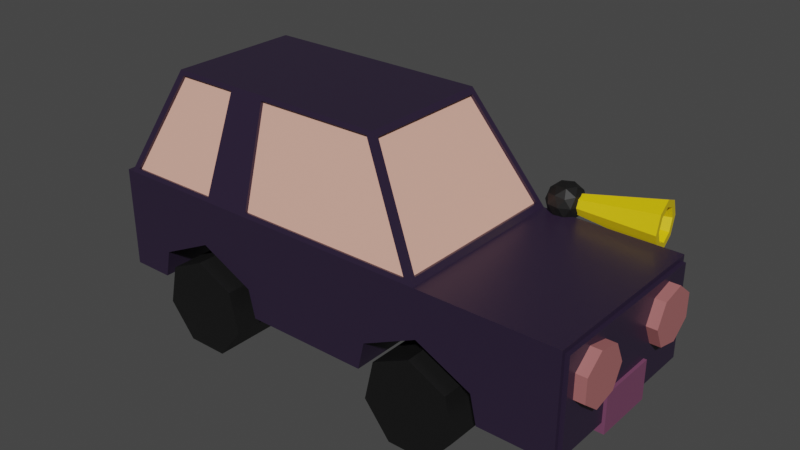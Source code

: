 # Source: Auto.blend  (saved by Blender 2.93.21; exported with 4.5.12 LTS)
import bpy
from mathutils import Matrix  # noqa: F401  (used for matrix-valued properties, if any)

bpy.ops.wm.read_factory_settings(use_empty=True)
scene = bpy.context.scene
scene.name = 'Scene'

# ---- collections
col_collection = bpy.data.collections.new('Collection'); scene.collection.children.link(col_collection)

# ---- materials (node trees are filled in below, after node groups)
mat_violet_fonc = bpy.data.materials.new('Violet Foncé')
mat_violet_fonc.alpha_threshold = 0.0
mat_violet_fonc.use_transparent_shadow = False
mat_violet_fonc.line_color = (0.0, 0.0, 0.0, 1.0)
mat_violet_clair = bpy.data.materials.new('Violet Clair')
mat_violet_clair.use_transparent_shadow = False
mat_beige_clair = bpy.data.materials.new('Beige Clair')
mat_beige_clair.use_transparent_shadow = False
mat_beige_fonc = bpy.data.materials.new('Beige Foncé')
mat_beige_fonc.use_transparent_shadow = False
mat_wheels = bpy.data.materials.new('Wheels')
mat_wheels.use_transparent_shadow = False
mat_gold = bpy.data.materials.new('Gold')
mat_gold.use_transparent_shadow = False

# ---- material node trees
mat_violet_fonc.use_nodes = True; mat_violet_fonc.node_tree.nodes.clear()
_N = mat_violet_fonc.node_tree.nodes; _L = mat_violet_fonc.node_tree.links
n0 = _N.new('ShaderNodeOutputMaterial'); n0.name = 'Material Output'; n0.location = (300, 300)
n1 = _N.new('ShaderNodeBsdfPrincipled'); n1.name = 'Principled BSDF'; n1.location = (10, 300)
n1.distribution = 'GGX'
n1.subsurface_method = 'BURLEY'
n1.inputs[0].default_value = (0.02519, 0.01521, 0.0382, 1.0)
n1.inputs[2].default_value = 0.4
n1.inputs[3].default_value = 1.45
n1.inputs[27].default_value = (0.0, 0.0, 0.0, 1.0)
n1.inputs[28].default_value = 1.0
_L.new(n1.outputs[0], n0.inputs[0])
n0.is_active_output = True
mat_violet_clair.use_nodes = True; mat_violet_clair.node_tree.nodes.clear()
_N = mat_violet_clair.node_tree.nodes; _L = mat_violet_clair.node_tree.links
n0 = _N.new('ShaderNodeBsdfPrincipled'); n0.name = 'Principled BSDF'; n0.location = (10, 300)
n0.distribution = 'GGX'
n0.subsurface_method = 'BURLEY'
n0.inputs[0].default_value = (0.1812, 0.05781, 0.1221, 1.0)
n0.inputs[3].default_value = 1.45
n0.inputs[27].default_value = (0.0, 0.0, 0.0, 1.0)
n0.inputs[28].default_value = 1.0
n1 = _N.new('ShaderNodeOutputMaterial'); n1.name = 'Material Output'; n1.location = (300, 300)
_L.new(n0.outputs[0], n1.inputs[0])
n1.is_active_output = True
mat_beige_clair.use_nodes = True; mat_beige_clair.node_tree.nodes.clear()
_N = mat_beige_clair.node_tree.nodes; _L = mat_beige_clair.node_tree.links
n0 = _N.new('ShaderNodeBsdfPrincipled'); n0.name = 'Principled BSDF'; n0.location = (10, 300)
n0.distribution = 'GGX'
n0.subsurface_method = 'BURLEY'
n0.inputs[0].default_value = (0.8469, 0.4564, 0.3564, 1.0)
n0.inputs[3].default_value = 1.45
n0.inputs[27].default_value = (0.0, 0.0, 0.0, 1.0)
n0.inputs[28].default_value = 1.0
n1 = _N.new('ShaderNodeOutputMaterial'); n1.name = 'Material Output'; n1.location = (300, 300)
_L.new(n0.outputs[0], n1.inputs[0])
n1.is_active_output = True
mat_beige_fonc.use_nodes = True; mat_beige_fonc.node_tree.nodes.clear()
_N = mat_beige_fonc.node_tree.nodes; _L = mat_beige_fonc.node_tree.links
n0 = _N.new('ShaderNodeBsdfPrincipled'); n0.name = 'Principled BSDF'; n0.location = (10, 300)
n0.distribution = 'GGX'
n0.subsurface_method = 'BURLEY'
n0.inputs[0].default_value = (0.3968, 0.1384, 0.1384, 1.0)
n0.inputs[3].default_value = 1.45
n0.inputs[27].default_value = (0.0, 0.0, 0.0, 1.0)
n0.inputs[28].default_value = 1.0
n1 = _N.new('ShaderNodeOutputMaterial'); n1.name = 'Material Output'; n1.location = (300, 300)
_L.new(n0.outputs[0], n1.inputs[0])
n1.is_active_output = True
mat_wheels.use_nodes = True; mat_wheels.node_tree.nodes.clear()
_N = mat_wheels.node_tree.nodes; _L = mat_wheels.node_tree.links
n0 = _N.new('ShaderNodeBsdfPrincipled'); n0.name = 'Principled BSDF'; n0.location = (10, 300)
n0.distribution = 'GGX'
n0.subsurface_method = 'BURLEY'
n0.inputs[0].default_value = (0.005904, 0.005904, 0.005904, 1.0)
n0.inputs[3].default_value = 1.45
n0.inputs[27].default_value = (0.0, 0.0, 0.0, 1.0)
n0.inputs[28].default_value = 1.0
n1 = _N.new('ShaderNodeOutputMaterial'); n1.name = 'Material Output'; n1.location = (300, 300)
_L.new(n0.outputs[0], n1.inputs[0])
n1.is_active_output = True
mat_gold.use_nodes = True; mat_gold.node_tree.nodes.clear()
_N = mat_gold.node_tree.nodes; _L = mat_gold.node_tree.links
n0 = _N.new('ShaderNodeBsdfPrincipled'); n0.name = 'Principled BSDF'; n0.location = (10, 300)
n0.distribution = 'GGX'
n0.subsurface_method = 'BURLEY'
n0.inputs[0].default_value = (0.8, 0.5763, 0.0, 1.0)
n0.inputs[3].default_value = 1.45
n0.inputs[27].default_value = (0.0, 0.0, 0.0, 1.0)
n0.inputs[28].default_value = 1.0
n1 = _N.new('ShaderNodeOutputMaterial'); n1.name = 'Material Output'; n1.location = (300, 300)
_L.new(n0.outputs[0], n1.inputs[0])
n1.is_active_output = True

# ---- world
world_world = bpy.data.worlds.new('World'); scene.world = world_world
world_world.use_nodes = True; world_world.node_tree.nodes.clear()
_N = world_world.node_tree.nodes; _L = world_world.node_tree.links
n0 = _N.new('ShaderNodeOutputWorld'); n0.name = 'World Output'; n0.location = (300, 300)
n1 = _N.new('ShaderNodeBackground'); n1.name = 'Background'; n1.location = (10, 300)
n1.inputs[0].default_value = (0.05088, 0.05088, 0.05088, 1.0)
_L.new(n1.outputs[0], n0.inputs[0])
n0.is_active_output = True
world_world.color = (0.05088, 0.05088, 0.05088)
world_world.use_sun_shadow = False
world_world.sun_shadow_jitter_overblur = 0.0

# ---- meshes
me_cube = bpy.data.meshes.new('Cube')
me_cube.from_pydata([(0.563, 0.7159, 1.0), (0.563, -0.7159, 1.0), (-1.0, 0.7159, 1.0), (-1.366, 1.0, -1.0), (-1.0, -0.7159, 1.0), (-1.366, -1.0, -1.0), (1.0, 1.0, -0.02332), (-1.366, -1.0, -0.02332), (1.0, -1.0, -0.02332), (-1.366, 1.0, -0.02332), (1.942, 1.0, -0.02332), (1.942, 1.0, -1.0), (1.942, -1.0, -0.02332), (1.942, -1.0, -1.0), (-1.411, 1.0, -1.0), (-1.411, -1.0, -1.0), (-1.411, 1.0, -0.02332), (-1.411, -1.0, -0.02332), (-1.347, -0.9257, 0.03068), (-1.019, -0.6717, 0.946), (-1.019, 0.6717, 0.946), (-1.347, 0.9257, 0.03068), (0.9775, 0.9262, 0.02942), (0.5855, 0.6714, 0.9473), (0.5855, -0.6714, 0.9473), (0.9775, -0.9262, 0.02942), (-1.325, -0.9257, 0.02299), (-0.9978, -0.6717, 0.9383), (-1.325, 0.9257, 0.02299), (-0.9978, 0.6717, 0.9383), (0.5645, 0.6714, 0.9383), (0.9565, 0.9262, 0.02046), (0.9565, -0.9262, 0.02046), (0.5645, -0.6714, 0.9383), (-0.4907, -0.7159, 1.0), (-0.4907, 0.7159, 1.0), (-0.5951, 1.0, -0.02332), (-0.5951, -1.0, -0.02332), (-0.328, 0.7159, 1.0), (-0.3488, 1.0, -0.02332), (-0.328, -0.7159, 1.0), (-0.3488, -1.0, -0.02332), (-0.6358, -0.988, 0.02), (-0.5403, -0.728, 0.9567), (-0.9679, -0.728, 0.9567), (-1.303, -0.988, 0.01999), (-0.303, 0.988, 0.02), (-0.2839, 0.728, 0.9567), (0.5329, 0.728, 0.9567), (0.9329, 0.988, 0.02), (-1.303, 0.988, 0.02), (-0.9679, 0.728, 0.9567), (-0.5403, 0.728, 0.9567), (-0.6358, 0.988, 0.01999), (0.9329, -0.988, 0.02), (0.5329, -0.728, 0.9567), (-0.2839, -0.728, 0.9567), (-0.303, -0.988, 0.02), (-0.5403, -0.6974, 0.9482), (-0.6358, -0.9574, 0.01152), (-1.303, -0.9574, 0.01152), (-0.9679, -0.6974, 0.9482), (-0.2839, 0.6974, 0.9482), (-0.303, 0.9574, 0.01152), (0.9329, 0.9574, 0.01152), (0.5329, 0.6974, 0.9482), (-0.9679, 0.6974, 0.9482), (-1.303, 0.9574, 0.01152), (-0.6358, 0.9574, 0.01152), (-0.5403, 0.6974, 0.9482), (0.5329, -0.6974, 0.9482), (0.9329, -0.9574, 0.01152), (-0.303, -0.9574, 0.01152), (-0.2839, -0.6974, 0.9482), (1.942, 0.9564, -0.9564), (1.942, 0.9564, -0.06691), (1.942, -0.9564, -0.06691), (1.942, -0.9564, -0.9564), (1.97, 0.9564, -0.06691), (1.97, 0.9564, -0.9564), (1.97, -0.9564, -0.9564), (1.97, -0.9564, -0.06691), (-0.6953, -0.3416, -0.4726), (-0.3146, -0.3416, -0.7292), (-1.076, -0.3416, -0.7292), (1.02, 0.3416, -0.4726), (1.401, 0.3416, -0.7292), (0.6398, 0.3416, -0.7292), (-0.6953, 0.3416, -0.4726), (-0.3146, 0.3416, -0.7292), (-1.076, 0.3416, -0.7292), (1.02, -0.3416, -0.4726), (1.401, -0.3416, -0.7292), (0.6398, -0.3416, -0.7292), (-1.12, -0.3416, -1.0), (-0.2704, 1.0, -1.0), (0.5956, -0.3416, -1.0), (0.5956, 0.3416, -1.0), (1.0, 0.3416, -1.0), (0.5956, 1.0, -1.0), (1.0, -0.3416, -1.0), (-0.2704, -0.3416, -1.0), (-0.3488, -0.3416, -1.0), (-0.5951, -0.3416, -1.0), (1.02, 1.0, -0.4726), (-0.2704, 0.3416, -1.0), (-0.3488, 0.3416, -1.0), (0.5956, -1.0, -1.0), (1.401, 1.0, -0.7292), (-0.2704, -1.0, -1.0), (1.445, 1.0, -1.0), (1.445, 0.3416, -1.0), (-0.3146, 1.0, -0.7292), (-0.3488, 1.0, -0.7062), (0.6398, 1.0, -0.7292), (1.0, 1.0, -0.4864), (-0.5951, -1.0, -0.5402), (-0.6953, -1.0, -0.4726), (-0.5951, 1.0, -0.5402), (-1.076, -1.0, -0.7292), (-0.6953, 1.0, -0.4726), (-1.12, -1.0, -1.0), (1.445, -0.3416, -1.0), (1.445, -1.0, -1.0), (-1.12, 0.3416, -1.0), (1.02, -1.0, -0.4726), (1.0, -1.0, -0.4864), (1.401, -1.0, -0.7292), (-0.5951, 0.3416, -1.0), (-0.3488, -1.0, -0.7062), (-1.12, 1.0, -1.0), (-1.076, 1.0, -0.7292), (0.6398, -1.0, -0.7292), (-0.3146, -1.0, -0.7292)], [], [(35, 2, 4, 34), (53, 50, 67, 68), (24, 25, 32, 33), (97, 98, 100, 96, 107, 109, 101, 102, 106, 105, 95, 99), (19, 20, 29, 27), (43, 44, 61, 58), (39, 6, 115, 114, 99, 95, 112, 113), (6, 10, 11, 110, 108, 104, 115), (5, 7, 17, 15), (116, 37, 7, 5, 121, 119, 117), (74, 75, 78, 79), (111, 110, 11, 13, 123, 122, 100, 98), (6, 8, 12, 10), (123, 13, 12, 8, 126, 125, 127), (15, 17, 16, 14), (3, 5, 15, 14), (7, 9, 16, 17), (9, 3, 14, 16), (7, 4, 19, 18), (4, 2, 20, 19), (2, 9, 21, 20), (9, 7, 18, 21), (6, 0, 23, 22), (0, 1, 24, 23), (1, 8, 25, 24), (8, 6, 22, 25), (26, 27, 29, 28), (31, 30, 33, 32), (18, 19, 27, 26), (25, 22, 31, 32), (20, 21, 28, 29), (21, 18, 26, 28), (23, 24, 33, 30), (22, 23, 30, 31), (129, 41, 37, 116), (3, 9, 36, 118, 120, 131, 130), (54, 55, 70, 71), (103, 94, 121, 5, 3, 130, 124, 128), (41, 40, 34, 37), (38, 35, 34, 40), (0, 38, 40, 1), (49, 46, 63, 64), (126, 8, 41, 129, 133, 109, 107, 132), (36, 39, 113, 118), (36, 35, 38, 39), (102, 103, 128, 106), (37, 34, 43, 42), (34, 4, 44, 43), (4, 7, 45, 44), (7, 37, 42, 45), (39, 38, 47, 46), (38, 0, 48, 47), (0, 6, 49, 48), (6, 39, 46, 49), (9, 2, 51, 50), (2, 35, 52, 51), (35, 36, 53, 52), (36, 9, 50, 53), (8, 1, 55, 54), (1, 40, 56, 55), (40, 41, 57, 56), (41, 8, 54, 57), (59, 58, 61, 60), (63, 62, 65, 64), (67, 66, 69, 68), (71, 70, 73, 72), (47, 48, 65, 62), (57, 54, 71, 72), (44, 45, 60, 61), (51, 52, 69, 66), (48, 49, 64, 65), (55, 56, 73, 70), (52, 53, 68, 69), (56, 57, 72, 73), (42, 43, 58, 59), (46, 47, 62, 63), (45, 42, 59, 60), (50, 51, 66, 67), (11, 10, 75, 74), (10, 12, 76, 75), (12, 13, 77, 76), (13, 11, 74, 77), (79, 78, 81, 80), (76, 77, 80, 81), (77, 74, 79, 80), (75, 76, 81, 78), (82, 83, 133, 129, 116, 117), (133, 83, 101, 109), (119, 121, 94, 84), (84, 82, 117, 119), (83, 82, 84, 94, 103, 102, 101), (86, 85, 104, 108), (86, 108, 110, 111), (87, 85, 86, 111, 98, 97), (87, 97, 99, 114), (85, 87, 114, 115, 104), (113, 112, 89, 88, 120, 118), (95, 105, 89, 112), (124, 90, 88, 89, 105, 106, 128), (90, 124, 130, 131), (88, 90, 131, 120), (125, 91, 92, 127), (127, 92, 122, 123), (96, 93, 132, 107), (132, 93, 91, 125, 126), (122, 92, 91, 93, 96, 100)])
me_cube.polygons.foreach_set('material_index', [0, 0, 0, 0, 0, 0, 0, 0, 0, 0, 0, 0, 0, 0, 0, 0, 0, 0, 0, 0, 0, 0, 0, 0, 0, 0, 2, 2, 0, 0, 0, 0, 0, 0, 0, 0, 0, 0, 0, 0, 0, 0, 0, 0, 0, 0, 0, 0, 0, 0, 0, 0, 0, 0, 0, 0, 0, 0, 0, 0, 0, 0, 2, 2, 2, 2, 0, 0, 0, 0, 0, 0, 0, 0, 0, 0, 0, 0, 0, 0, 0, 0, 0, 0, 0, 0, 0, 0, 0, 0, 0, 0, 0, 0, 0, 0, 0, 0, 0, 0, 0, 0, 0, 0, 0, 0])
_uv = me_cube.uv_layers.new(name='UVMap')
_uv.uv.foreach_set('vector', [0.7935, 0.5, 0.875, 0.5, 0.875, 0.75, 0.7935, 0.75, 0.5025, 0.3264, 0.5025, 0.2552, 0.5025, 0.2552, 0.5025, 0.3264, 0.6184, 0.7406, 0.5037, 0.7422, 0.5037, 0.7422, 0.6184, 0.7406, 0.3323, 0.5823, 0.375, 0.5823, 0.375, 0.6677, 0.3323, 0.6677, 0.3323, 0.75, 0.2408, 0.75, 0.2408, 0.6677, 0.2325, 0.6677, 0.2325, 0.5823, 0.2408, 0.5823, 0.2408, 0.5, 0.3323, 0.5, 0.6183, 0.009396, 0.6183, 0.2406, 0.6183, 0.2406, 0.6183, 0.009396, 0.6196, 0.9254, 0.6196, 0.993, 0.6196, 0.993, 0.6196, 0.9254, 0.4971, 0.3575, 0.4971, 0.5, 0.4392, 0.5, 0.4088, 0.4619, 0.375, 0.4573, 0.375, 0.3658, 0.4088, 0.3611, 0.4117, 0.3575, 0.4971, 0.5, 0.4971, 0.5, 0.375, 0.5, 0.375, 0.5, 0.4088, 0.5, 0.4409, 0.5, 0.4392, 0.5, 0.375, 1.0, 0.4971, 1.0, 0.4971, 1.0, 0.375, 1.0, 0.4325, 0.9185, 0.4971, 0.9185, 0.4971, 1.0, 0.375, 1.0, 0.375, 0.974, 0.4088, 0.9694, 0.4409, 0.9291, 0.3804, 0.5054, 0.4916, 0.5054, 0.4916, 0.5054, 0.3804, 0.5054, 0.375, 0.5823, 0.375, 0.5, 0.375, 0.5, 0.375, 0.75, 0.375, 0.75, 0.375, 0.6677, 0.375, 0.6677, 0.375, 0.5823, 0.4971, 0.5, 0.4971, 0.75, 0.4971, 0.75, 0.4971, 0.5, 0.375, 0.75, 0.375, 0.75, 0.4971, 0.75, 0.4971, 0.75, 0.4392, 0.75, 0.4409, 0.75, 0.4088, 0.75, 0.375, 0.0, 0.4971, 0.0, 0.4971, 0.25, 0.375, 0.25, 0.125, 0.5, 0.125, 0.75, 0.125, 0.75, 0.125, 0.5, 0.4971, 0.0, 0.4971, 0.25, 0.4971, 0.25, 0.4971, 0.0, 0.4971, 0.25, 0.375, 0.25, 0.375, 0.25, 0.4971, 0.25, 0.4971, 0.0, 0.625, 0.0, 0.6183, 0.009396, 0.5038, 0.007833, 0.625, 0.0, 0.625, 0.25, 0.6183, 0.2406, 0.6183, 0.009396, 0.625, 0.25, 0.4971, 0.25, 0.5038, 0.2422, 0.6183, 0.2406, 0.4971, 0.25, 0.4971, 0.0, 0.5038, 0.007833, 0.5038, 0.2422, 0.4971, 0.5, 0.625, 0.5, 0.6184, 0.5094, 0.5037, 0.5078, 0.625, 0.5, 0.625, 0.75, 0.6184, 0.7406, 0.6184, 0.5094, 0.625, 0.75, 0.4971, 0.75, 0.5037, 0.7422, 0.6184, 0.7406, 0.4971, 0.75, 0.4971, 0.5, 0.5037, 0.5078, 0.5037, 0.7422, 0.5038, 0.007833, 0.6183, 0.009396, 0.6183, 0.2406, 0.5038, 0.2422, 0.5037, 0.5078, 0.6184, 0.5094, 0.6184, 0.7406, 0.5037, 0.7422, 0.5038, 0.007833, 0.6183, 0.009396, 0.6183, 0.009396, 0.5038, 0.007833, 0.5037, 0.7422, 0.5037, 0.5078, 0.5037, 0.5078, 0.5037, 0.7422, 0.6183, 0.2406, 0.5038, 0.2422, 0.5038, 0.2422, 0.6183, 0.2406, 0.5038, 0.2422, 0.5038, 0.007833, 0.5038, 0.007833, 0.5038, 0.2422, 0.6184, 0.5094, 0.6184, 0.7406, 0.6184, 0.7406, 0.6184, 0.5094, 0.5037, 0.5078, 0.6184, 0.5094, 0.6184, 0.5094, 0.5037, 0.5078, 0.4117, 0.8925, 0.4971, 0.8925, 0.4971, 0.9185, 0.4325, 0.9185, 0.375, 0.25, 0.4971, 0.25, 0.4971, 0.3315, 0.4325, 0.3315, 0.4409, 0.3209, 0.4088, 0.2806, 0.375, 0.276, 0.5025, 0.7554, 0.6196, 0.7569, 0.6196, 0.7569, 0.5025, 0.7554, 0.2065, 0.6677, 0.151, 0.6677, 0.151, 0.75, 0.125, 0.75, 0.125, 0.5, 0.151, 0.5, 0.151, 0.5823, 0.2065, 0.5823, 0.4971, 0.8925, 0.625, 0.8925, 0.625, 0.9185, 0.4971, 0.9185, 0.7675, 0.5, 0.7935, 0.5, 0.7935, 0.75, 0.7675, 0.75, 0.625, 0.5, 0.7675, 0.5, 0.7675, 0.75, 0.625, 0.75, 0.5025, 0.4946, 0.5025, 0.3626, 0.5025, 0.3626, 0.5025, 0.4946, 0.4392, 0.75, 0.4971, 0.75, 0.4971, 0.8925, 0.4117, 0.8925, 0.4088, 0.8889, 0.375, 0.8842, 0.375, 0.7927, 0.4088, 0.7881, 0.4971, 0.3315, 0.4971, 0.3575, 0.4117, 0.3575, 0.4325, 0.3315, 0.4971, 0.3315, 0.625, 0.3315, 0.625, 0.3575, 0.4971, 0.3575, 0.2325, 0.6677, 0.2065, 0.6677, 0.2065, 0.5823, 0.2325, 0.5823, 0.4971, 0.9185, 0.625, 0.9185, 0.6196, 0.9254, 0.5025, 0.9236, 0.625, 0.9185, 0.625, 1.0, 0.6196, 0.993, 0.6196, 0.9254, 0.625, 1.0, 0.4971, 1.0, 0.5025, 0.9948, 0.6196, 0.993, 0.4971, 1.0, 0.4971, 0.9185, 0.5025, 0.9236, 0.5025, 0.9948, 0.4971, 0.3575, 0.625, 0.3575, 0.6196, 0.3642, 0.5025, 0.3626, 0.625, 0.3575, 0.625, 0.5, 0.6196, 0.4931, 0.6196, 0.3642, 0.625, 0.5, 0.4971, 0.5, 0.5025, 0.4946, 0.6196, 0.4931, 0.4971, 0.5, 0.4971, 0.3575, 0.5025, 0.3626, 0.5025, 0.4946, 0.4971, 0.25, 0.625, 0.25, 0.6196, 0.257, 0.5025, 0.2552, 0.625, 0.25, 0.625, 0.3315, 0.6196, 0.3246, 0.6196, 0.257, 0.625, 0.3315, 0.4971, 0.3315, 0.5025, 0.3264, 0.6196, 0.3246, 0.4971, 0.3315, 0.4971, 0.25, 0.5025, 0.2552, 0.5025, 0.3264, 0.4971, 0.75, 0.625, 0.75, 0.6196, 0.7569, 0.5025, 0.7554, 0.625, 0.75, 0.625, 0.8925, 0.6196, 0.8858, 0.6196, 0.7569, 0.625, 0.8925, 0.4971, 0.8925, 0.5025, 0.8874, 0.6196, 0.8858, 0.4971, 0.8925, 0.4971, 0.75, 0.5025, 0.7554, 0.5025, 0.8874, 0.5025, 0.9236, 0.6196, 0.9254, 0.6196, 0.993, 0.5025, 0.9948, 0.5025, 0.3626, 0.6196, 0.3642, 0.6196, 0.4931, 0.5025, 0.4946, 0.5025, 0.2552, 0.6196, 0.257, 0.6196, 0.3246, 0.5025, 0.3264, 0.5025, 0.7554, 0.6196, 0.7569, 0.6196, 0.8858, 0.5025, 0.8874, 0.6196, 0.3642, 0.6196, 0.4931, 0.6196, 0.4931, 0.6196, 0.3642, 0.5025, 0.8874, 0.5025, 0.7554, 0.5025, 0.7554, 0.5025, 0.8874, 0.6196, 0.993, 0.5025, 0.9948, 0.5025, 0.9948, 0.6196, 0.993, 0.6196, 0.257, 0.6196, 0.3246, 0.6196, 0.3246, 0.6196, 0.257, 0.6196, 0.4931, 0.5025, 0.4946, 0.5025, 0.4946, 0.6196, 0.4931, 0.6196, 0.7569, 0.6196, 0.8858, 0.6196, 0.8858, 0.6196, 0.7569, 0.6196, 0.3246, 0.5025, 0.3264, 0.5025, 0.3264, 0.6196, 0.3246, 0.6196, 0.8858, 0.5025, 0.8874, 0.5025, 0.8874, 0.6196, 0.8858, 0.5025, 0.9236, 0.6196, 0.9254, 0.6196, 0.9254, 0.5025, 0.9236, 0.5025, 0.3626, 0.6196, 0.3642, 0.6196, 0.3642, 0.5025, 0.3626, 0.5025, 0.9948, 0.5025, 0.9236, 0.5025, 0.9236, 0.5025, 0.9948, 0.5025, 0.2552, 0.6196, 0.257, 0.6196, 0.257, 0.5025, 0.2552, 0.375, 0.5, 0.4971, 0.5, 0.4916, 0.5054, 0.3804, 0.5054, 0.4971, 0.5, 0.4971, 0.75, 0.4916, 0.7446, 0.4916, 0.5054, 0.4971, 0.75, 0.375, 0.75, 0.3804, 0.7446, 0.4916, 0.7446, 0.375, 0.75, 0.375, 0.5, 0.3804, 0.5054, 0.3804, 0.7446, 0.3804, 0.5054, 0.4916, 0.5054, 0.4916, 0.7446, 0.3804, 0.7446, 0.4916, 0.7446, 0.3804, 0.7446, 0.3804, 0.7446, 0.4916, 0.7446, 0.3804, 0.7446, 0.3804, 0.5054, 0.3804, 0.5054, 0.3804, 0.7446, 0.4916, 0.5054, 0.4916, 0.7446, 0.4916, 0.7446, 0.4916, 0.5054, 1.0, 0.5, 0.8571, 0.5, 0.8571, 0.7463, 0.87, 0.7463, 0.9624, 0.7463, 1.0, 0.7463, 0.8571, 0.7463, 0.8571, 0.5, 0.7901, 0.5, 0.7901, 0.7463, 0.1429, 0.7463, 0.2099, 0.7463, 0.2099, 0.5, 0.1429, 0.5, 0.1429, 0.5, 2.98e-08, 0.5, 2.98e-08, 0.7463, 0.1429, 0.7463, 0.9376, 0.3996, 0.75, 0.49, 0.5624, 0.3996, 0.5406, 0.1658, 0.7994, 0.4662, 0.9208, 0.4078, 0.9594, 0.3043, 0.8571, 1.0, 1.0, 1.0, 1.0, 0.7537, 0.8571, 0.7537, 0.8571, 1.0, 0.8571, 0.7537, 0.7901, 0.7537, 0.7901, 1.0, 0.06236, 0.3996, 0.25, 0.49, 0.4376, 0.3996, 0.4594, 0.3043, 0.2399, 0.4851, 0.0406, 0.3043, 0.1429, 1.0, 0.2099, 1.0, 0.2099, 0.7537, 0.1429, 0.7537, 2.98e-08, 1.0, 0.1429, 1.0, 0.1429, 0.7537, 0.007692, 0.7537, 2.98e-08, 0.7537, 0.87, 0.7537, 0.8571, 0.7537, 0.8571, 1.0, 1.0, 1.0, 1.0, 0.7537, 0.9624, 0.7537, 0.7901, 0.7537, 0.7901, 1.0, 0.8571, 1.0, 0.8571, 0.7537, 0.0406, 0.3043, 0.06236, 0.3996, 0.25, 0.49, 0.4376, 0.3996, 0.4594, 0.3043, 0.4208, 0.4078, 0.2994, 0.4662, 0.1429, 1.0, 0.2099, 1.0, 0.2099, 0.7537, 0.1429, 0.7537, 2.98e-08, 1.0, 0.1429, 1.0, 0.1429, 0.7537, 2.98e-08, 0.7537, 1.0, 0.7463, 1.0, 0.5, 0.8571, 0.5, 0.8571, 0.7463, 0.8571, 0.7463, 0.8571, 0.5, 0.7901, 0.5, 0.7901, 0.7463, 0.2099, 0.5, 0.1429, 0.5, 0.1429, 0.7463, 0.2099, 0.7463, 0.1429, 0.7463, 0.1429, 0.5, 2.98e-08, 0.5, 2.98e-08, 0.7463, 0.007692, 0.7463, 0.9594, 0.3043, 0.9376, 0.3996, 0.75, 0.49, 0.5624, 0.3996, 0.5406, 0.1658, 0.7399, 0.4851])
me_cube.materials.append(mat_violet_fonc)
me_cube.materials.append(mat_violet_clair)
me_cube.materials.append(mat_beige_clair)
me_cube.materials.append(mat_beige_fonc)
me_cube.use_remesh_preserve_volume = False
me_cube.use_remesh_preserve_attributes = False
me_cube.use_mirror_vertex_groups = False
me_cube.update()
me_cylinder = bpy.data.meshes.new('Cylinder')
me_cylinder.from_pydata([(-8.515e-09, -1.024, -1.0), (-8.515e-09, -1.024, 1.0), (0.7818, -1.401, -1.0), (0.7818, -1.401, 1.0), (0.9749, -2.247, -1.0), (0.9749, -2.247, 1.0), (0.4339, -2.925, -1.0), (0.4339, -2.925, 1.0), (-0.4339, -2.925, -1.0), (-0.4339, -2.925, 1.0), (-0.9749, -2.247, -1.0), (-0.9749, -2.247, 1.0), (-0.7818, -1.401, -1.0), (-0.7818, -1.401, 1.0), (4.462e-10, 1.024, -1.0), (4.462e-10, 1.024, 1.0), (0.7818, 1.401, -1.0), (0.7818, 1.401, 1.0), (0.9749, 2.247, -1.0), (0.9749, 2.247, 1.0), (0.4339, 2.925, -1.0), (0.4339, 2.925, 1.0), (-0.4339, 2.925, -1.0), (-0.4339, 2.925, 1.0), (-0.9749, 2.247, -1.0), (-0.9749, 2.247, 1.0), (-0.7818, 1.401, -1.0), (-0.7818, 1.401, 1.0)], [], [(0, 1, 3, 2), (2, 3, 5, 4), (4, 5, 7, 6), (6, 7, 9, 8), (8, 9, 11, 10), (3, 1, 13, 11, 9, 7, 5), (10, 11, 13, 12), (12, 13, 1, 0), (0, 2, 4, 6, 8, 10, 12), (14, 15, 17, 16), (16, 17, 19, 18), (18, 19, 21, 20), (20, 21, 23, 22), (22, 23, 25, 24), (17, 15, 27, 25, 23, 21, 19), (24, 25, 27, 26), (26, 27, 15, 14), (14, 16, 18, 20, 22, 24, 26)])
_uv = me_cylinder.uv_layers.new(name='UVMap')
_uv.uv.foreach_set('vector', [1.0, 0.5, 1.0, 1.0, 0.8571, 1.0, 0.8571, 0.5, 0.8571, 0.5, 0.8571, 1.0, 0.7143, 1.0, 0.7143, 0.5, 0.7143, 0.5, 0.7143, 1.0, 0.5714, 1.0, 0.5714, 0.5, 0.5714, 0.5, 0.5714, 1.0, 0.4286, 1.0, 0.4286, 0.5, 0.4286, 0.5, 0.4286, 1.0, 0.2857, 1.0, 0.2857, 0.5, 0.4376, 0.3996, 0.25, 0.49, 0.06236, 0.3996, 0.01602, 0.1966, 0.1459, 0.03377, 0.3541, 0.03377, 0.484, 0.1966, 0.2857, 0.5, 0.2857, 1.0, 0.1429, 1.0, 0.1429, 0.5, 0.1429, 0.5, 0.1429, 1.0, 2.98e-08, 1.0, 2.98e-08, 0.5, 0.75, 0.49, 0.9376, 0.3996, 0.984, 0.1966, 0.8541, 0.03377, 0.6459, 0.03377, 0.516, 0.1966, 0.5624, 0.3996, 1.0, 0.5, 1.0, 1.0, 0.8571, 1.0, 0.8571, 0.5, 0.8571, 0.5, 0.8571, 1.0, 0.7143, 1.0, 0.7143, 0.5, 0.7143, 0.5, 0.7143, 1.0, 0.5714, 1.0, 0.5714, 0.5, 0.5714, 0.5, 0.5714, 1.0, 0.4286, 1.0, 0.4286, 0.5, 0.4286, 0.5, 0.4286, 1.0, 0.2857, 1.0, 0.2857, 0.5, 0.4376, 0.3996, 0.25, 0.49, 0.06236, 0.3996, 0.01602, 0.1966, 0.1459, 0.03377, 0.3541, 0.03377, 0.484, 0.1966, 0.2857, 0.5, 0.2857, 1.0, 0.1429, 1.0, 0.1429, 0.5, 0.1429, 0.5, 0.1429, 1.0, 2.98e-08, 1.0, 2.98e-08, 0.5, 0.75, 0.49, 0.9376, 0.3996, 0.984, 0.1966, 0.8541, 0.03377, 0.6459, 0.03377, 0.516, 0.1966, 0.5624, 0.3996])
me_cylinder.materials.append(mat_beige_fonc)
me_cylinder.use_remesh_fix_poles = True
me_cylinder.use_remesh_preserve_attributes = False
me_cylinder.update()
me_cube_001 = bpy.data.meshes.new('Cube.001')
me_cube_001.from_pydata([(-1.0, -1.0, -1.0), (-1.0, -1.0, 1.0), (-1.0, 1.0, -1.0), (-1.0, 1.0, 1.0), (1.0, -1.0, -1.0), (1.0, -1.0, 1.0), (1.0, 1.0, -1.0), (1.0, 1.0, 1.0)], [], [(0, 1, 3, 2), (2, 3, 7, 6), (6, 7, 5, 4), (4, 5, 1, 0), (2, 6, 4, 0), (7, 3, 1, 5)])
_uv = me_cube_001.uv_layers.new(name='UVMap')
_uv.uv.foreach_set('vector', [0.375, 0.0, 0.625, 0.0, 0.625, 0.25, 0.375, 0.25, 0.375, 0.25, 0.625, 0.25, 0.625, 0.5, 0.375, 0.5, 0.375, 0.5, 0.625, 0.5, 0.625, 0.75, 0.375, 0.75, 0.375, 0.75, 0.625, 0.75, 0.625, 1.0, 0.375, 1.0, 0.125, 0.5, 0.375, 0.5, 0.375, 0.75, 0.125, 0.75, 0.625, 0.5, 0.875, 0.5, 0.875, 0.75, 0.625, 0.75])
me_cube_001.materials.append(mat_violet_clair)
me_cube_001.use_remesh_fix_poles = True
me_cube_001.use_remesh_preserve_attributes = False
me_cube_001.update()
me_cylinder_008 = bpy.data.meshes.new('Cylinder.008')
me_cylinder_008.from_pydata([(-5.182, 1.0, 2.665), (-5.182, 1.0, 4.665), (-4.4, 0.6235, 2.665), (-4.4, 0.6235, 4.665), (-4.207, -0.2225, 2.665), (-4.207, -0.2225, 4.665), (-4.748, -0.901, 2.665), (-4.748, -0.901, 4.665), (-5.615, -0.901, 2.665), (-5.615, -0.901, 4.665), (-6.156, -0.2225, 2.665), (-6.156, -0.2225, 4.665), (-5.963, 0.6235, 2.665), (-5.963, 0.6235, 4.665), (-2.384e-07, 1.0, 2.665), (-2.384e-07, 1.0, 4.665), (0.7818, 0.6235, 2.665), (0.7818, 0.6235, 4.665), (0.9749, -0.2225, 2.665), (0.9749, -0.2225, 4.665), (0.4339, -0.901, 2.665), (0.4339, -0.901, 4.665), (-0.4339, -0.901, 2.665), (-0.4339, -0.901, 4.665), (-0.9749, -0.2225, 2.665), (-0.9749, -0.2225, 4.665), (-0.7818, 0.6235, 2.665), (-0.7818, 0.6235, 4.665), (-5.182, 1.0, -1.0), (-5.182, 1.0, 1.0), (-4.4, 0.6235, -1.0), (-4.4, 0.6235, 1.0), (-4.207, -0.2225, -1.0), (-4.207, -0.2225, 1.0), (-4.748, -0.901, -1.0), (-4.748, -0.901, 1.0), (-5.615, -0.901, -1.0), (-5.615, -0.901, 1.0), (-6.156, -0.2225, -1.0), (-6.156, -0.2225, 1.0), (-5.963, 0.6235, -1.0), (-5.963, 0.6235, 1.0)], [], [(0, 1, 3, 2), (2, 3, 5, 4), (4, 5, 7, 6), (6, 7, 9, 8), (8, 9, 11, 10), (3, 1, 13, 11, 9, 7, 5), (10, 11, 13, 12), (12, 13, 1, 0), (0, 2, 4, 6, 8, 10, 12), (14, 15, 17, 16), (16, 17, 19, 18), (18, 19, 21, 20), (20, 21, 23, 22), (22, 23, 25, 24), (17, 15, 27, 25, 23, 21, 19), (24, 25, 27, 26), (26, 27, 15, 14), (14, 16, 18, 20, 22, 24, 26), (28, 29, 31, 30), (30, 31, 33, 32), (32, 33, 35, 34), (34, 35, 37, 36), (36, 37, 39, 38), (31, 29, 41, 39, 37, 35, 33), (38, 39, 41, 40), (40, 41, 29, 28), (28, 30, 32, 34, 36, 38, 40)])
_uv = me_cylinder_008.uv_layers.new(name='UVMap')
_uv.uv.foreach_set('vector', [1.0, 0.5, 1.0, 1.0, 0.8571, 1.0, 0.8571, 0.5, 0.8571, 0.5, 0.8571, 1.0, 0.7143, 1.0, 0.7143, 0.5, 0.7143, 0.5, 0.7143, 1.0, 0.5714, 1.0, 0.5714, 0.5, 0.5714, 0.5, 0.5714, 1.0, 0.4286, 1.0, 0.4286, 0.5, 0.4286, 0.5, 0.4286, 1.0, 0.2857, 1.0, 0.2857, 0.5, 0.4376, 0.3996, 0.25, 0.49, 0.06236, 0.3996, 0.01602, 0.1966, 0.1459, 0.03377, 0.3541, 0.03377, 0.484, 0.1966, 0.2857, 0.5, 0.2857, 1.0, 0.1429, 1.0, 0.1429, 0.5, 0.1429, 0.5, 0.1429, 1.0, 2.98e-08, 1.0, 2.98e-08, 0.5, 0.75, 0.49, 0.9376, 0.3996, 0.984, 0.1966, 0.8541, 0.03377, 0.6459, 0.03377, 0.516, 0.1966, 0.5624, 0.3996, 1.0, 0.5, 1.0, 1.0, 0.8571, 1.0, 0.8571, 0.5, 0.8571, 0.5, 0.8571, 1.0, 0.7143, 1.0, 0.7143, 0.5, 0.7143, 0.5, 0.7143, 1.0, 0.5714, 1.0, 0.5714, 0.5, 0.5714, 0.5, 0.5714, 1.0, 0.4286, 1.0, 0.4286, 0.5, 0.4286, 0.5, 0.4286, 1.0, 0.2857, 1.0, 0.2857, 0.5, 0.4376, 0.3996, 0.25, 0.49, 0.06236, 0.3996, 0.01602, 0.1966, 0.1459, 0.03377, 0.3541, 0.03377, 0.484, 0.1966, 0.2857, 0.5, 0.2857, 1.0, 0.1429, 1.0, 0.1429, 0.5, 0.1429, 0.5, 0.1429, 1.0, 2.98e-08, 1.0, 2.98e-08, 0.5, 0.75, 0.49, 0.9376, 0.3996, 0.984, 0.1966, 0.8541, 0.03377, 0.6459, 0.03377, 0.516, 0.1966, 0.5624, 0.3996, 1.0, 0.5, 1.0, 1.0, 0.8571, 1.0, 0.8571, 0.5, 0.8571, 0.5, 0.8571, 1.0, 0.7143, 1.0, 0.7143, 0.5, 0.7143, 0.5, 0.7143, 1.0, 0.5714, 1.0, 0.5714, 0.5, 0.5714, 0.5, 0.5714, 1.0, 0.4286, 1.0, 0.4286, 0.5, 0.4286, 0.5, 0.4286, 1.0, 0.2857, 1.0, 0.2857, 0.5, 0.4376, 0.3996, 0.25, 0.49, 0.06236, 0.3996, 0.01602, 0.1966, 0.1459, 0.03377, 0.3541, 0.03377, 0.484, 0.1966, 0.2857, 0.5, 0.2857, 1.0, 0.1429, 1.0, 0.1429, 0.5, 0.1429, 0.5, 0.1429, 1.0, 2.98e-08, 1.0, 2.98e-08, 0.5, 0.75, 0.49, 0.9376, 0.3996, 0.984, 0.1966, 0.8541, 0.03377, 0.6459, 0.03377, 0.516, 0.1966, 0.5624, 0.3996])
me_cylinder_008.materials.append(mat_wheels)
me_cylinder_008.use_remesh_fix_poles = True
me_cylinder_008.use_remesh_preserve_attributes = False
me_cylinder_008.update()
me_cylinder_011 = bpy.data.meshes.new('Cylinder.011')
me_cylinder_011.from_pydata([(-8.515e-09, -1.024, -1.0), (-8.515e-09, -1.024, 1.0), (0.7818, -1.401, -1.0), (0.7818, -1.401, 1.0), (0.9749, -2.247, -1.0), (0.9749, -2.247, 1.0), (0.4339, -2.925, -1.0), (0.4339, -2.925, 1.0), (-0.4339, -2.925, -1.0), (-0.4339, -2.925, 1.0), (-0.9749, -2.247, -1.0), (-0.9749, -2.247, 1.0), (-0.7818, -1.401, -1.0), (-0.7818, -1.401, 1.0), (-3.143e-08, 1.024, -1.0), (-3.143e-08, 1.024, 1.0), (0.7818, 1.401, -1.0), (0.7818, 1.401, 1.0), (0.9749, 2.247, -1.0), (0.9749, 2.247, 1.0), (0.4339, 2.925, -1.0), (0.4339, 2.925, 1.0), (-0.4339, 2.925, -1.0), (-0.4339, 2.925, 1.0), (-0.9749, 2.247, -1.0), (-0.9749, 2.247, 1.0), (-0.7818, 1.401, -1.0), (-0.7818, 1.401, 1.0)], [], [(0, 1, 3, 2), (2, 3, 5, 4), (4, 5, 7, 6), (6, 7, 9, 8), (8, 9, 11, 10), (3, 1, 13, 11, 9, 7, 5), (10, 11, 13, 12), (12, 13, 1, 0), (0, 2, 4, 6, 8, 10, 12), (14, 15, 17, 16), (16, 17, 19, 18), (18, 19, 21, 20), (20, 21, 23, 22), (22, 23, 25, 24), (17, 15, 27, 25, 23, 21, 19), (24, 25, 27, 26), (26, 27, 15, 14), (14, 16, 18, 20, 22, 24, 26)])
_uv = me_cylinder_011.uv_layers.new(name='UVMap')
_uv.uv.foreach_set('vector', [1.0, 0.5, 1.0, 1.0, 0.8571, 1.0, 0.8571, 0.5, 0.8571, 0.5, 0.8571, 1.0, 0.7143, 1.0, 0.7143, 0.5, 0.7143, 0.5, 0.7143, 1.0, 0.5714, 1.0, 0.5714, 0.5, 0.5714, 0.5, 0.5714, 1.0, 0.4286, 1.0, 0.4286, 0.5, 0.4286, 0.5, 0.4286, 1.0, 0.2857, 1.0, 0.2857, 0.5, 0.4376, 0.3996, 0.25, 0.49, 0.06236, 0.3996, 0.01602, 0.1966, 0.1459, 0.03377, 0.3541, 0.03377, 0.484, 0.1966, 0.2857, 0.5, 0.2857, 1.0, 0.1429, 1.0, 0.1429, 0.5, 0.1429, 0.5, 0.1429, 1.0, 2.98e-08, 1.0, 2.98e-08, 0.5, 0.75, 0.49, 0.9376, 0.3996, 0.984, 0.1966, 0.8541, 0.03377, 0.6459, 0.03377, 0.516, 0.1966, 0.5624, 0.3996, 1.0, 0.5, 1.0, 1.0, 0.8571, 1.0, 0.8571, 0.5, 0.8571, 0.5, 0.8571, 1.0, 0.7143, 1.0, 0.7143, 0.5, 0.7143, 0.5, 0.7143, 1.0, 0.5714, 1.0, 0.5714, 0.5, 0.5714, 0.5, 0.5714, 1.0, 0.4286, 1.0, 0.4286, 0.5, 0.4286, 0.5, 0.4286, 1.0, 0.2857, 1.0, 0.2857, 0.5, 0.4376, 0.3996, 0.25, 0.49, 0.06236, 0.3996, 0.01602, 0.1966, 0.1459, 0.03377, 0.3541, 0.03377, 0.484, 0.1966, 0.2857, 0.5, 0.2857, 1.0, 0.1429, 1.0, 0.1429, 0.5, 0.1429, 0.5, 0.1429, 1.0, 2.98e-08, 1.0, 2.98e-08, 0.5, 0.75, 0.49, 0.9376, 0.3996, 0.984, 0.1966, 0.8541, 0.03377, 0.6459, 0.03377, 0.516, 0.1966, 0.5624, 0.3996])
me_cylinder_011.materials.append(mat_beige_fonc)
me_cylinder_011.use_remesh_fix_poles = True
me_cylinder_011.use_remesh_preserve_attributes = False
me_cylinder_011.update()
me_icosphere = bpy.data.meshes.new('Icosphere')
me_icosphere.from_pydata([(0.0, 0.0, -1.0), (0.7236, -0.5257, -0.4472), (-0.2764, -0.8506, -0.4472), (-0.8944, 0.0, -0.4472), (-0.2764, 0.8506, -0.4472), (0.7236, 0.5257, -0.4472), (0.2764, -0.8506, 0.4472), (-0.7236, -0.5257, 0.4472), (-0.7236, 0.5257, 0.4472), (0.2764, 0.8506, 0.4472), (0.8944, 0.0, 0.4472), (0.0, 0.0, 1.0), (-0.1625, -0.5, -0.8507), (0.4253, -0.309, -0.8507), (0.2629, -0.809, -0.5257), (0.8506, 0.0, -0.5257), (0.4253, 0.309, -0.8507), (-0.5257, 0.0, -0.8507), (-0.6882, -0.5, -0.5257), (-0.1625, 0.5, -0.8507), (-0.6882, 0.5, -0.5257), (0.2629, 0.809, -0.5257), (0.9511, -0.309, 0.0), (0.9511, 0.309, 0.0), (0.0, -1.0, 0.0), (0.5878, -0.809, 0.0), (-0.9511, -0.309, 0.0), (-0.5878, -0.809, 0.0), (-0.5878, 0.809, 0.0), (-0.9511, 0.309, 0.0), (0.5878, 0.809, 0.0), (0.0, 1.0, 0.0), (0.6882, -0.5, 0.5257), (-0.2629, -0.809, 0.5257), (-0.8506, 0.0, 0.5257), (-0.2629, 0.809, 0.5257), (0.6882, 0.5, 0.5257), (0.1625, -0.5, 0.8507), (0.5257, 0.0, 0.8507), (-0.4253, -0.309, 0.8507), (-0.4253, 0.309, 0.8507), (0.1625, 0.5, 0.8507)], [], [(0, 13, 12), (1, 13, 15), (0, 12, 17), (0, 17, 19), (0, 19, 16), (1, 15, 22), (2, 14, 24), (3, 18, 26), (4, 20, 28), (5, 21, 30), (1, 22, 25), (2, 24, 27), (3, 26, 29), (4, 28, 31), (5, 30, 23), (6, 32, 37), (7, 33, 39), (8, 34, 40), (9, 35, 41), (10, 36, 38), (38, 41, 11), (38, 36, 41), (36, 9, 41), (41, 40, 11), (41, 35, 40), (35, 8, 40), (40, 39, 11), (40, 34, 39), (34, 7, 39), (39, 37, 11), (39, 33, 37), (33, 6, 37), (37, 38, 11), (37, 32, 38), (32, 10, 38), (23, 36, 10), (23, 30, 36), (30, 9, 36), (31, 35, 9), (31, 28, 35), (28, 8, 35), (29, 34, 8), (29, 26, 34), (26, 7, 34), (27, 33, 7), (27, 24, 33), (24, 6, 33), (25, 32, 6), (25, 22, 32), (22, 10, 32), (30, 31, 9), (30, 21, 31), (21, 4, 31), (28, 29, 8), (28, 20, 29), (20, 3, 29), (26, 27, 7), (26, 18, 27), (18, 2, 27), (24, 25, 6), (24, 14, 25), (14, 1, 25), (22, 23, 10), (22, 15, 23), (15, 5, 23), (16, 21, 5), (16, 19, 21), (19, 4, 21), (19, 20, 4), (19, 17, 20), (17, 3, 20), (17, 18, 3), (17, 12, 18), (12, 2, 18), (15, 16, 5), (15, 13, 16), (13, 0, 16), (12, 14, 2), (12, 13, 14), (13, 1, 14)])
_uv = me_icosphere.uv_layers.new(name='UVMap')
_uv.uv.foreach_set('vector', [0.1818, 0.0, 0.2273, 0.07873, 0.1364, 0.07873, 0.2727, 0.1575, 0.3182, 0.07873, 0.3636, 0.1575, 0.9091, 0.0, 0.9545, 0.07873, 0.8636, 0.07873, 0.7273, 0.0, 0.7727, 0.07873, 0.6818, 0.07873, 0.5455, 0.0, 0.5909, 0.07873, 0.5, 0.07873, 0.2727, 0.1575, 0.3636, 0.1575, 0.3182, 0.2362, 0.09091, 0.1575, 0.1818, 0.1575, 0.1364, 0.2362, 0.8182, 0.1575, 0.9091, 0.1575, 0.8636, 0.2362, 0.6364, 0.1575, 0.7273, 0.1575, 0.6818, 0.2362, 0.4545, 0.1575, 0.5455, 0.1575, 0.5, 0.2362, 0.2727, 0.1575, 0.3182, 0.2362, 0.2273, 0.2362, 0.09091, 0.1575, 0.1364, 0.2362, 0.04546, 0.2362, 0.8182, 0.1575, 0.8636, 0.2362, 0.7727, 0.2362, 0.6364, 0.1575, 0.6818, 0.2362, 0.5909, 0.2362, 0.4545, 0.1575, 0.5, 0.2362, 0.4091, 0.2362, 0.1818, 0.3149, 0.2727, 0.3149, 0.2273, 0.3937, 0.0, 0.3149, 0.09091, 0.3149, 0.04546, 0.3937, 0.7273, 0.3149, 0.8182, 0.3149, 0.7727, 0.3937, 0.5455, 0.3149, 0.6364, 0.3149, 0.5909, 0.3937, 0.3636, 0.3149, 0.4545, 0.3149, 0.4091, 0.3937, 0.4091, 0.3937, 0.5, 0.3937, 0.4545, 0.4724, 0.4091, 0.3937, 0.4545, 0.3149, 0.5, 0.3937, 0.4545, 0.3149, 0.5455, 0.3149, 0.5, 0.3937, 0.5909, 0.3937, 0.6818, 0.3937, 0.6364, 0.4724, 0.5909, 0.3937, 0.6364, 0.3149, 0.6818, 0.3937, 0.6364, 0.3149, 0.7273, 0.3149, 0.6818, 0.3937, 0.7727, 0.3937, 0.8636, 0.3937, 0.8182, 0.4724, 0.7727, 0.3937, 0.8182, 0.3149, 0.8636, 0.3937, 0.8182, 0.3149, 0.9091, 0.3149, 0.8636, 0.3937, 0.04546, 0.3937, 0.1364, 0.3937, 0.09091, 0.4724, 0.04546, 0.3937, 0.09091, 0.3149, 0.1364, 0.3937, 0.09091, 0.3149, 0.1818, 0.3149, 0.1364, 0.3937, 0.2273, 0.3937, 0.3182, 0.3937, 0.2727, 0.4724, 0.2273, 0.3937, 0.2727, 0.3149, 0.3182, 0.3937, 0.2727, 0.3149, 0.3636, 0.3149, 0.3182, 0.3937, 0.4091, 0.2362, 0.4545, 0.3149, 0.3636, 0.3149, 0.4091, 0.2362, 0.5, 0.2362, 0.4545, 0.3149, 0.5, 0.2362, 0.5455, 0.3149, 0.4545, 0.3149, 0.5909, 0.2362, 0.6364, 0.3149, 0.5455, 0.3149, 0.5909, 0.2362, 0.6818, 0.2362, 0.6364, 0.3149, 0.6818, 0.2362, 0.7273, 0.3149, 0.6364, 0.3149, 0.7727, 0.2362, 0.8182, 0.3149, 0.7273, 0.3149, 0.7727, 0.2362, 0.8636, 0.2362, 0.8182, 0.3149, 0.8636, 0.2362, 0.9091, 0.3149, 0.8182, 0.3149, 0.04546, 0.2362, 0.09091, 0.3149, 0.0, 0.3149, 0.04546, 0.2362, 0.1364, 0.2362, 0.09091, 0.3149, 0.1364, 0.2362, 0.1818, 0.3149, 0.09091, 0.3149, 0.2273, 0.2362, 0.2727, 0.3149, 0.1818, 0.3149, 0.2273, 0.2362, 0.3182, 0.2362, 0.2727, 0.3149, 0.3182, 0.2362, 0.3636, 0.3149, 0.2727, 0.3149, 0.5, 0.2362, 0.5909, 0.2362, 0.5455, 0.3149, 0.5, 0.2362, 0.5455, 0.1575, 0.5909, 0.2362, 0.5455, 0.1575, 0.6364, 0.1575, 0.5909, 0.2362, 0.6818, 0.2362, 0.7727, 0.2362, 0.7273, 0.3149, 0.6818, 0.2362, 0.7273, 0.1575, 0.7727, 0.2362, 0.7273, 0.1575, 0.8182, 0.1575, 0.7727, 0.2362, 0.8636, 0.2362, 0.9545, 0.2362, 0.9091, 0.3149, 0.8636, 0.2362, 0.9091, 0.1575, 0.9545, 0.2362, 0.9091, 0.1575, 1.0, 0.1575, 0.9545, 0.2362, 0.1364, 0.2362, 0.2273, 0.2362, 0.1818, 0.3149, 0.1364, 0.2362, 0.1818, 0.1575, 0.2273, 0.2362, 0.1818, 0.1575, 0.2727, 0.1575, 0.2273, 0.2362, 0.3182, 0.2362, 0.4091, 0.2362, 0.3636, 0.3149, 0.3182, 0.2362, 0.3636, 0.1575, 0.4091, 0.2362, 0.3636, 0.1575, 0.4545, 0.1575, 0.4091, 0.2362, 0.5, 0.07873, 0.5455, 0.1575, 0.4545, 0.1575, 0.5, 0.07873, 0.5909, 0.07873, 0.5455, 0.1575, 0.5909, 0.07873, 0.6364, 0.1575, 0.5455, 0.1575, 0.6818, 0.07873, 0.7273, 0.1575, 0.6364, 0.1575, 0.6818, 0.07873, 0.7727, 0.07873, 0.7273, 0.1575, 0.7727, 0.07873, 0.8182, 0.1575, 0.7273, 0.1575, 0.8636, 0.07873, 0.9091, 0.1575, 0.8182, 0.1575, 0.8636, 0.07873, 0.9545, 0.07873, 0.9091, 0.1575, 0.9545, 0.07873, 1.0, 0.1575, 0.9091, 0.1575, 0.3636, 0.1575, 0.4091, 0.07873, 0.4545, 0.1575, 0.3636, 0.1575, 0.3182, 0.07873, 0.4091, 0.07873, 0.3182, 0.07873, 0.3636, 0.0, 0.4091, 0.07873, 0.1364, 0.07873, 0.1818, 0.1575, 0.09091, 0.1575, 0.1364, 0.07873, 0.2273, 0.07873, 0.1818, 0.1575, 0.2273, 0.07873, 0.2727, 0.1575, 0.1818, 0.1575])
me_icosphere.materials.append(mat_wheels)
me_icosphere.use_remesh_fix_poles = True
me_icosphere.use_remesh_preserve_attributes = False
me_icosphere.update()
me_cylinder_002 = bpy.data.meshes.new('Cylinder.002')
me_cylinder_002.from_pydata([(-1.158e-09, 0.8776, -2.454), (1.03e-08, 1.471, 1.0), (0.6205, 0.6205, -2.454), (1.04, 1.04, 1.0), (0.8776, -4.068e-08, -2.454), (1.471, -5.079e-08, 1.0), (0.6205, -0.6205, -2.454), (1.04, -1.04, 1.0), (-7.788e-08, -0.8776, -2.454), (-1.723e-07, -1.471, 1.0), (-0.6205, -0.6205, -2.454), (-1.04, -1.04, 1.0), (-0.8776, 8.149e-09, -2.454), (-1.471, 9.527e-08, 1.0), (-0.6205, 0.6205, -2.454), (-1.04, 1.04, 1.0), (1.477, 1.477, 1.0), (1.03e-08, 2.089, 1.0), (2.089, -7.069e-08, 1.0), (1.477, -1.477, 1.0), (-1.723e-07, -2.089, 1.0), (-1.477, -1.477, 1.0), (-2.089, 4.55e-08, 1.0), (-1.477, 1.477, 1.0), (0.7128, 0.7128, -0.5919), (-1.001e-10, 1.008, -0.5919), (1.008, -3.479e-08, -0.5919), (0.7128, -0.7128, -0.5919), (-1.252e-07, -1.008, -0.5919), (-0.7128, -0.7128, -0.5919), (-1.008, 6.526e-08, -0.5919), (-0.7128, 0.7128, -0.5919)], [], [(0, 17, 16, 2), (2, 16, 18, 4), (4, 18, 19, 6), (6, 19, 20, 8), (8, 20, 21, 10), (10, 21, 22, 12), (15, 13, 30, 31), (12, 22, 23, 14), (14, 23, 17, 0), (0, 2, 4, 6, 8, 10, 12, 14), (1, 3, 16, 17), (3, 5, 18, 16), (5, 7, 19, 18), (7, 9, 20, 19), (9, 11, 21, 20), (11, 13, 22, 21), (13, 15, 23, 22), (15, 1, 17, 23), (24, 25, 31, 30, 29, 28, 27, 26), (11, 9, 28, 29), (7, 5, 26, 27), (3, 1, 25, 24), (1, 15, 31, 25), (13, 11, 29, 30), (9, 7, 27, 28), (5, 3, 24, 26)])
_uv = me_cylinder_002.uv_layers.new(name='UVMap')
_uv.uv.foreach_set('vector', [1.0, 0.5, 1.0, 1.0, 0.875, 1.0, 0.875, 0.5, 0.875, 0.5, 0.875, 1.0, 0.75, 1.0, 0.75, 0.5, 0.75, 0.5, 0.75, 1.0, 0.625, 1.0, 0.625, 0.5, 0.625, 0.5, 0.625, 1.0, 0.5, 1.0, 0.5, 0.5, 0.5, 0.5, 0.5, 1.0, 0.375, 1.0, 0.375, 0.5, 0.375, 0.5, 0.375, 1.0, 0.25, 1.0, 0.25, 0.5, 0.1304, 0.3696, 0.08091, 0.25, 0.08091, 0.25, 0.1304, 0.3696, 0.25, 0.5, 0.25, 1.0, 0.125, 1.0, 0.125, 0.5, 0.125, 0.5, 0.125, 1.0, 0.0, 1.0, 0.0, 0.5, 0.75, 0.49, 0.9197, 0.4197, 0.99, 0.25, 0.9197, 0.08029, 0.75, 0.01, 0.5803, 0.08029, 0.51, 0.25, 0.5803, 0.4197, 0.25, 0.4191, 0.3696, 0.3696, 0.4197, 0.4197, 0.25, 0.49, 0.3696, 0.3696, 0.4191, 0.25, 0.49, 0.25, 0.4197, 0.4197, 0.4191, 0.25, 0.3696, 0.1304, 0.4197, 0.08029, 0.49, 0.25, 0.3696, 0.1304, 0.25, 0.08091, 0.25, 0.01, 0.4197, 0.08029, 0.25, 0.08091, 0.1304, 0.1304, 0.08029, 0.08029, 0.25, 0.01, 0.1304, 0.1304, 0.08091, 0.25, 0.01, 0.25, 0.08029, 0.08029, 0.08091, 0.25, 0.1304, 0.3696, 0.08029, 0.4197, 0.01, 0.25, 0.1304, 0.3696, 0.25, 0.4191, 0.25, 0.49, 0.08029, 0.4197, 0.3696, 0.3696, 0.25, 0.4191, 0.1304, 0.3696, 0.08091, 0.25, 0.1304, 0.1304, 0.25, 0.08091, 0.3696, 0.1304, 0.4191, 0.25, 0.1304, 0.1304, 0.25, 0.08091, 0.25, 0.08091, 0.1304, 0.1304, 0.3696, 0.1304, 0.4191, 0.25, 0.4191, 0.25, 0.3696, 0.1304, 0.3696, 0.3696, 0.25, 0.4191, 0.25, 0.4191, 0.3696, 0.3696, 0.25, 0.4191, 0.1304, 0.3696, 0.1304, 0.3696, 0.25, 0.4191, 0.08091, 0.25, 0.1304, 0.1304, 0.1304, 0.1304, 0.08091, 0.25, 0.25, 0.08091, 0.3696, 0.1304, 0.3696, 0.1304, 0.25, 0.08091, 0.4191, 0.25, 0.3696, 0.3696, 0.3696, 0.3696, 0.4191, 0.25])
me_cylinder_002.materials.append(mat_gold)
me_cylinder_002.use_remesh_fix_poles = True
me_cylinder_002.use_remesh_preserve_attributes = False
me_cylinder_002.update()

# ---- objects
ob_cube = bpy.data.objects.new('Cube', me_cube)
ob_cylinder = bpy.data.objects.new('Cylinder', me_cylinder)
ob_cube_001 = bpy.data.objects.new('Cube.001', me_cube_001)
ob_wheel = bpy.data.objects.new('Wheel', me_cylinder_008)
ob_cylinder_003 = bpy.data.objects.new('Cylinder.003', me_cylinder_011)
ob_icosphere = bpy.data.objects.new('Icosphere', me_icosphere)
ob_cylinder_001 = bpy.data.objects.new('Cylinder.001', me_cylinder_002)

# ---- transforms, parenting, visibility, modifiers, constraints
ob_cube.location = (0.0, 0.0, 0.0)
ob_cube.scale = (2.053, 1.307, 1.467)
ob_cube.lock_rotations_4d = False
ob_cube.empty_display_type = 'ARROWS'
ob_cube.lineart.crease_threshold = 0.0
ob_cylinder.location = (4.083, -1.788e-07, -0.5469)
ob_cylinder.rotation_euler = (0.0, 1.571, 0.0)
ob_cylinder.scale = (0.3815, -0.3815, -0.1077)
ob_cube_001.location = (4.024, 0.0, -1.274)
ob_cube_001.scale = (0.06282, 0.4323, 0.2748)
ob_wheel.location = (2.11, 0.9382, -1.561)
ob_wheel.rotation_euler = (1.571, 0.0, 0.0)
ob_wheel.scale = (0.6758, 0.6758, 0.512)
ob_cylinder_003.location = (-2.921, -1.788e-07, -0.5469)
ob_cylinder_003.rotation_euler = (0.0, 1.571, 0.0)
ob_cylinder_003.scale = (0.3815, -0.3815, -0.1077)
ob_icosphere.location = (2.295, 1.423, 0.0916)
ob_icosphere.rotation_euler = (0.0, -0.0, 0.1425)
ob_icosphere.scale = (0.2603, 0.2603, 0.2603)
ob_cylinder_001.location = (3.256, 1.561, 0.0916)
ob_cylinder_001.rotation_euler = (-0.1425, 1.571, 0.0)
ob_cylinder_001.scale = (0.1611, 0.1611, 0.3223)

# ---- collection membership
col_collection.objects.link(ob_cube)
col_collection.objects.link(ob_cylinder)
col_collection.objects.link(ob_cube_001)
col_collection.objects.link(ob_wheel)
col_collection.objects.link(ob_cylinder_003)
col_collection.objects.link(ob_icosphere)
col_collection.objects.link(ob_cylinder_001)

# ---- scene / render settings (as saved in the file)
scene.frame_start = 1; scene.frame_end = 250; scene.frame_set(1)
scene.render.engine = 'BLENDER_EEVEE_NEXT'
scene.cycles.use_denoising = False
scene.cycles.samples = 128
scene.cycles.sampling_pattern = 'TABULATED_SOBOL'
scene.cycles.use_adaptive_sampling = False
scene.cycles.use_light_tree = False
scene.view_settings.view_transform = 'Filmic'
bpy.context.view_layer.update()

# ---- added for rendering (the .blend has no active camera and no usable light): camera, sun
cam_auto = bpy.data.cameras.new('AutoCamera')
cam_auto.lens = 50.0
cam_auto.sensor_width = 36.0
cam_auto.clip_end = 1000.0
ob_auto_camera = bpy.data.objects.new('AutoCamera', cam_auto)
scene.collection.objects.link(ob_auto_camera)
ob_auto_camera.location = (8.69182, -9.48818, 6.13729)
ob_auto_camera.rotation_euler = (1.09748, -7.21219e-08, 0.694738)
scene.camera = ob_auto_camera
light_auto_sun = bpy.data.lights.new('AutoSun', 'SUN')
light_auto_sun.energy = 3.0
light_auto_sun.angle = 0.0523599
ob_auto_sun = bpy.data.objects.new('AutoSun', light_auto_sun)
scene.collection.objects.link(ob_auto_sun)
ob_auto_sun.rotation_euler = (0.872665, 0.174533, 0.523599)
bpy.context.view_layer.update()
